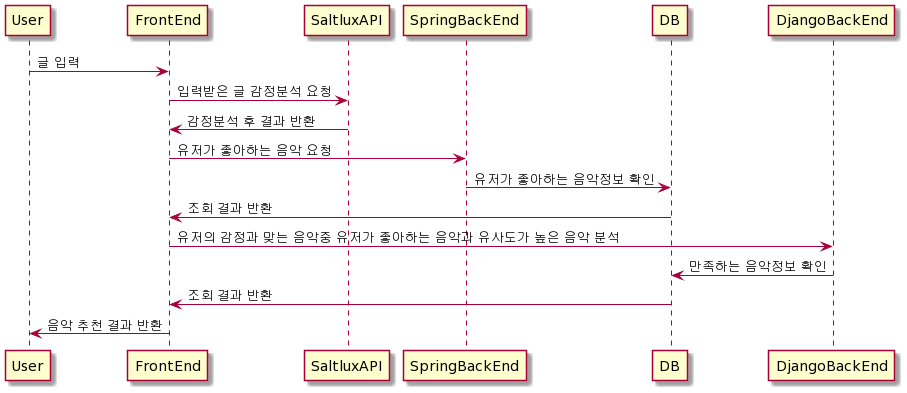

The diagram above was rendered by PlantUML. Its source (embedded in the PNG):
@startuml
User -> FrontEnd : 글 입력
FrontEnd -> SaltluxAPI : 입력받은 글 감정분석 요청
SaltluxAPI -> FrontEnd : 감정분석 후 결과 반환
FrontEnd -> SpringBackEnd : 유저가 좋아하는 음악 요청
SpringBackEnd -> DB : 유저가 좋아하는 음악정보 확인
DB -> FrontEnd : 조회 결과 반환
FrontEnd -> DjangoBackEnd : 유저의 감정과 맞는 음악중 유저가 좋아하는 음악과 유사도가 높은 음악 분석
DjangoBackEnd -> DB : 만족하는 음악정보 확인
DB -> FrontEnd : 조회 결과 반환
FrontEnd -> User : 음악 추천 결과 반환
@enduml